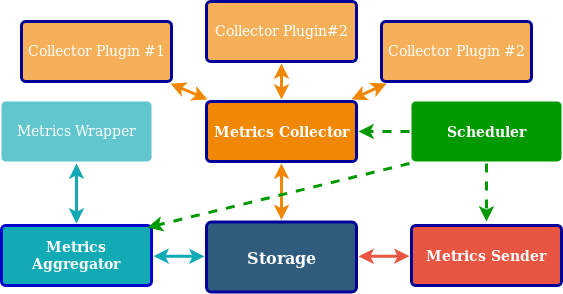

The diagram above was exported from draw.io. Its source (the exported page's mxGraphModel, read from the mxfile embedded in the PNG):
<mxGraphModel dx="1422" dy="926" grid="1" gridSize="10" guides="1" tooltips="1" connect="1" arrows="1" fold="1" page="1" pageScale="1" pageWidth="1169" pageHeight="827" background="#ffffff" math="0" shadow="0">
  <root>
    <mxCell id="0" />
    <mxCell id="1" parent="0" />
    <mxCell id="1745" value="" style="edgeStyle=none;rounded=0;jumpStyle=none;html=1;shadow=0;labelBackgroundColor=none;startArrow=classic;startFill=1;endArrow=classic;endFill=1;jettySize=auto;orthogonalLoop=1;strokeColor=#F08705;strokeWidth=3;fontFamily=Helvetica;fontSize=16;fontColor=#23445D;spacing=5;" parent="1" source="1749" target="1764" edge="1">
      <mxGeometry relative="1" as="geometry" />
    </mxCell>
    <mxCell id="1746" value="" style="edgeStyle=none;rounded=0;jumpStyle=none;html=1;shadow=0;labelBackgroundColor=none;startArrow=classic;startFill=1;endArrow=classic;endFill=1;jettySize=auto;orthogonalLoop=1;strokeColor=#12AAB5;strokeWidth=3;fontFamily=Helvetica;fontSize=16;fontColor=#23445D;spacing=5;" parent="1" source="1749" target="1771" edge="1">
      <mxGeometry relative="1" as="geometry" />
    </mxCell>
    <mxCell id="1748" value="" style="edgeStyle=none;rounded=0;jumpStyle=none;html=1;shadow=0;labelBackgroundColor=none;startArrow=classic;startFill=1;endArrow=classic;endFill=1;jettySize=auto;orthogonalLoop=1;strokeColor=#E85642;strokeWidth=3;fontFamily=Helvetica;fontSize=16;fontColor=#23445D;spacing=5;" parent="1" source="1749" target="1753" edge="1">
      <mxGeometry relative="1" as="geometry" />
    </mxCell>
    <mxCell id="1749" value="Storage" style="rounded=1;whiteSpace=wrap;html=1;shadow=0;labelBackgroundColor=none;strokeColor=#000099;strokeWidth=3;fillColor=#2F5B7C;fontFamily=Helvetica;fontSize=16;fontColor=#FFFFFF;align=center;fontStyle=1;spacing=5;arcSize=7;perimeterSpacing=2;" parent="1" vertex="1">
      <mxGeometry x="495" y="380.5" width="150" height="70" as="geometry" />
    </mxCell>
    <mxCell id="1753" value="Metrics Sender" style="rounded=1;whiteSpace=wrap;html=1;shadow=0;labelBackgroundColor=none;strokeColor=#000099;strokeWidth=3;fillColor=#E85642;fontFamily=Helvetica;fontSize=14;fontColor=#FFFFFF;align=center;spacing=5;fontStyle=1;arcSize=7;perimeterSpacing=2;" parent="1" vertex="1">
      <mxGeometry x="700" y="384" width="150" height="60" as="geometry" />
    </mxCell>
    <mxCell id="1764" value="Metrics Collector" style="rounded=1;whiteSpace=wrap;html=1;shadow=0;labelBackgroundColor=none;strokeColor=#000099;strokeWidth=3;fillColor=#F08705;fontFamily=Helvetica;fontSize=14;fontColor=#FFFFFF;align=center;spacing=5;fontStyle=1;arcSize=7;perimeterSpacing=2;" parent="1" vertex="1">
      <mxGeometry x="495" y="260" width="150" height="60" as="geometry" />
    </mxCell>
    <mxCell id="1765" value="Collector Plugin #2" style="rounded=1;whiteSpace=wrap;html=1;shadow=0;labelBackgroundColor=none;strokeColor=#000099;strokeWidth=3;fillColor=#f5af58;fontFamily=Helvetica;fontSize=14;fontColor=#FFFFFF;align=center;spacing=5;arcSize=7;perimeterSpacing=2;" parent="1" vertex="1">
      <mxGeometry x="670" y="180" width="150" height="60" as="geometry" />
    </mxCell>
    <mxCell id="1766" value="" style="edgeStyle=none;rounded=0;jumpStyle=none;html=1;shadow=0;labelBackgroundColor=none;startArrow=classic;startFill=1;endArrow=classic;endFill=1;jettySize=auto;orthogonalLoop=1;strokeColor=#F08705;strokeWidth=3;fontFamily=Helvetica;fontSize=14;fontColor=#FFFFFF;spacing=5;" parent="1" source="1764" target="1765" edge="1">
      <mxGeometry relative="1" as="geometry" />
    </mxCell>
    <mxCell id="1767" value="Collector Plugin#2" style="rounded=1;whiteSpace=wrap;html=1;shadow=0;labelBackgroundColor=none;strokeColor=#000099;strokeWidth=3;fillColor=#f5af58;fontFamily=Helvetica;fontSize=14;fontColor=#FFFFFF;align=center;spacing=5;arcSize=7;perimeterSpacing=2;" parent="1" vertex="1">
      <mxGeometry x="495" y="160" width="150" height="60" as="geometry" />
    </mxCell>
    <mxCell id="1768" value="" style="edgeStyle=none;rounded=0;jumpStyle=none;html=1;shadow=0;labelBackgroundColor=none;startArrow=classic;startFill=1;endArrow=classic;endFill=1;jettySize=auto;orthogonalLoop=1;strokeColor=#F08705;strokeWidth=3;fontFamily=Helvetica;fontSize=14;fontColor=#FFFFFF;spacing=5;" parent="1" source="1764" target="1767" edge="1">
      <mxGeometry relative="1" as="geometry" />
    </mxCell>
    <mxCell id="1769" value="Collector Plugin #1" style="rounded=1;whiteSpace=wrap;html=1;shadow=0;labelBackgroundColor=none;strokeColor=#000099;strokeWidth=3;fillColor=#f5af58;fontFamily=Helvetica;fontSize=14;fontColor=#FFFFFF;align=center;spacing=5;arcSize=7;perimeterSpacing=2;" parent="1" vertex="1">
      <mxGeometry x="310" y="180" width="150" height="60" as="geometry" />
    </mxCell>
    <mxCell id="1770" value="" style="edgeStyle=none;rounded=0;jumpStyle=none;html=1;shadow=0;labelBackgroundColor=none;startArrow=classic;startFill=1;endArrow=classic;endFill=1;jettySize=auto;orthogonalLoop=1;strokeColor=#F08705;strokeWidth=3;fontFamily=Helvetica;fontSize=14;fontColor=#FFFFFF;spacing=5;" parent="1" source="1764" target="1769" edge="1">
      <mxGeometry relative="1" as="geometry" />
    </mxCell>
    <mxCell id="1771" value="Metrics Aggregator" style="rounded=1;whiteSpace=wrap;html=1;shadow=0;labelBackgroundColor=none;strokeColor=#0000CC;strokeWidth=3;fillColor=#12AAB5;fontFamily=Helvetica;fontSize=14;fontColor=#FFFFFF;align=center;spacing=5;fontStyle=1;arcSize=7;perimeterSpacing=2;gradientColor=none;" parent="1" vertex="1">
      <mxGeometry x="290" y="383.9999999999999" width="150" height="60" as="geometry" />
    </mxCell>
    <mxCell id="1772" value="Metrics Wrapper" style="rounded=1;whiteSpace=wrap;html=1;shadow=0;labelBackgroundColor=none;strokeColor=none;strokeWidth=3;fillColor=#61c6ce;fontFamily=Helvetica;fontSize=14;fontColor=#FFFFFF;align=center;spacing=5;fontStyle=0;arcSize=7;perimeterSpacing=2;" parent="1" vertex="1">
      <mxGeometry x="290" y="260" width="150" height="60" as="geometry" />
    </mxCell>
    <mxCell id="1773" value="" style="edgeStyle=none;rounded=1;jumpStyle=none;html=1;shadow=0;labelBackgroundColor=none;startArrow=classic;startFill=1;jettySize=auto;orthogonalLoop=1;strokeColor=#12AAB5;strokeWidth=3;fontFamily=Helvetica;fontSize=14;fontColor=#FFFFFF;spacing=5;fontStyle=1;fillColor=#b0e3e6;" parent="1" source="1771" target="1772" edge="1">
      <mxGeometry relative="1" as="geometry" />
    </mxCell>
    <mxCell id="skE4Wb1exJrkZuDwgFQ2-1783" style="edgeStyle=orthogonalEdgeStyle;rounded=0;orthogonalLoop=1;jettySize=auto;html=1;entryX=1;entryY=0.5;entryDx=0;entryDy=0;dashed=1;startArrow=none;startFill=0;endArrow=classic;endFill=1;strokeColor=#009900;strokeWidth=3;" parent="1" source="skE4Wb1exJrkZuDwgFQ2-1779" target="1764" edge="1">
      <mxGeometry relative="1" as="geometry" />
    </mxCell>
    <mxCell id="skE4Wb1exJrkZuDwgFQ2-1784" style="edgeStyle=orthogonalEdgeStyle;rounded=0;orthogonalLoop=1;jettySize=auto;html=1;dashed=1;startArrow=none;startFill=0;endArrow=classic;endFill=1;strokeColor=#009900;strokeWidth=3;" parent="1" source="skE4Wb1exJrkZuDwgFQ2-1779" edge="1">
      <mxGeometry relative="1" as="geometry">
        <mxPoint x="775" y="380" as="targetPoint" />
      </mxGeometry>
    </mxCell>
    <mxCell id="skE4Wb1exJrkZuDwgFQ2-1785" style="rounded=0;orthogonalLoop=1;jettySize=auto;html=1;exitX=0;exitY=1;exitDx=0;exitDy=0;entryX=0.961;entryY=0.063;entryDx=0;entryDy=0;entryPerimeter=0;dashed=1;startArrow=none;startFill=0;endArrow=classic;endFill=1;strokeColor=#009900;strokeWidth=3;" parent="1" source="skE4Wb1exJrkZuDwgFQ2-1779" target="1771" edge="1">
      <mxGeometry relative="1" as="geometry" />
    </mxCell>
    <mxCell id="skE4Wb1exJrkZuDwgFQ2-1779" value="Scheduler" style="rounded=1;whiteSpace=wrap;html=1;shadow=0;labelBackgroundColor=none;strokeColor=none;strokeWidth=3;fillColor=#009900;fontFamily=Helvetica;fontSize=14;fontColor=#FFFFFF;align=center;spacing=5;fontStyle=1;arcSize=7;perimeterSpacing=2;" parent="1" vertex="1">
      <mxGeometry x="700" y="259.9999999999999" width="150" height="60" as="geometry" />
    </mxCell>
  </root>
</mxGraphModel>